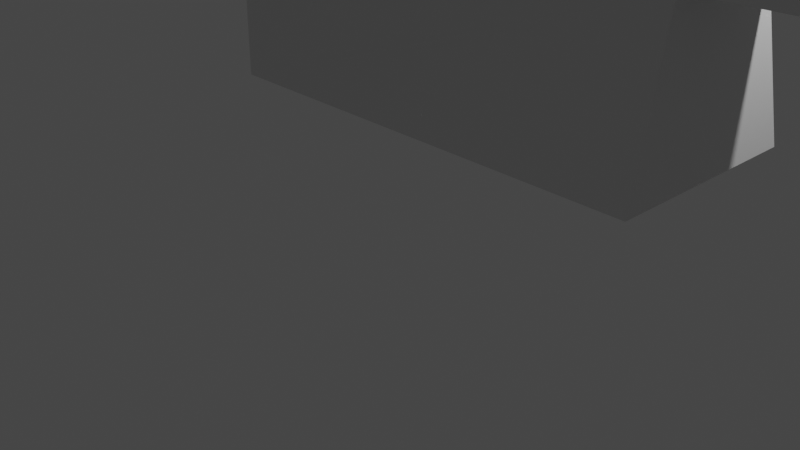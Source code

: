 # Source: cat.blend  (saved by Blender 2.93.21; exported with 4.5.12 LTS)
import bpy
from mathutils import Matrix  # noqa: F401  (used for matrix-valued properties, if any)

bpy.ops.wm.read_factory_settings(use_empty=True)
scene = bpy.context.scene
scene.name = 'Scene'

# ---- collections
col_collection = bpy.data.collections.new('Collection'); scene.collection.children.link(col_collection)

# ---- materials (node trees are filled in below, after node groups)
mat_material = bpy.data.materials.new('Material')
mat_material.alpha_threshold = 0.0
mat_material.use_transparent_shadow = False
mat_material.line_color = (0.0, 0.0, 0.0, 1.0)

# ---- material node trees
mat_material.use_nodes = True; mat_material.node_tree.nodes.clear()
_N = mat_material.node_tree.nodes; _L = mat_material.node_tree.links
n0 = _N.new('ShaderNodeOutputMaterial'); n0.name = 'Material Output'; n0.location = (300, 300)
n1 = _N.new('ShaderNodeBsdfPrincipled'); n1.name = 'Principled BSDF'; n1.location = (10, 300)
n1.distribution = 'GGX'
n1.subsurface_method = 'BURLEY'
n1.inputs[2].default_value = 0.4
n1.inputs[3].default_value = 1.45
n1.inputs[27].default_value = (0.0, 0.0, 0.0, 1.0)
n1.inputs[28].default_value = 1.0
_L.new(n1.outputs[0], n0.inputs[0])
n0.is_active_output = True

# ---- world
world_world = bpy.data.worlds.new('World'); scene.world = world_world
world_world.use_nodes = True; world_world.node_tree.nodes.clear()
_N = world_world.node_tree.nodes; _L = world_world.node_tree.links
n0 = _N.new('ShaderNodeOutputWorld'); n0.name = 'World Output'; n0.location = (300, 300)
n1 = _N.new('ShaderNodeBackground'); n1.name = 'Background'; n1.location = (10, 300)
n1.inputs[0].default_value = (0.05088, 0.05088, 0.05088, 1.0)
_L.new(n1.outputs[0], n0.inputs[0])
n0.is_active_output = True
world_world.color = (0.05088, 0.05088, 0.05088)
world_world.use_sun_shadow = False
world_world.sun_shadow_jitter_overblur = 0.0

# ---- cameras
cam_camera = bpy.data.cameras.new('Camera')
cam_camera.clip_end = 100.0
cam_camera.ortho_scale = 7.314

# ---- lights
light_light = bpy.data.lights.new('Light', 'POINT')
light_light.transmission_factor = 0.0
light_light.energy = 1000.0
light_light.shadow_soft_size = 0.1
light_light.shadow_maximum_resolution = 0.006
light_light.use_absolute_resolution = True

# ---- meshes
me_cube = bpy.data.meshes.new('Cube')
me_cube.from_pydata([(3.169, 0.5893, 1.204), (3.37, 1.0, -1.0), (4.47, 0.5893, 0.5615), (3.37, -1.0, -1.0), (-1.0, 1.0, 1.0), (-1.0, 1.0, -1.0), (-1.0, -1.0, 1.0), (-1.0, -1.0, -1.0), (2.913, 0.5893, 0.9481), (3.318, 0.5893, 0.5432), (3.318, -0.5893, 0.5432), (2.913, -0.5893, 0.9481), (3.169, -0.5893, 1.204), (4.47, -0.5893, 0.5615), (3.345, 0.7449, 2.134), (3.345, -0.7449, 2.134), (4.604, 0.7449, 1.92), (4.604, -0.7449, 1.92)], [], [(3, 10, 11, 6, 7), (13, 2, 16, 17), (7, 6, 4, 5), (5, 1, 3, 7), (8, 4, 6, 11), (1, 9, 10, 3), (11, 10, 13, 12), (5, 4, 8, 9, 1), (9, 8, 0, 2), (10, 9, 2, 13), (8, 11, 12, 0), (14, 15, 17, 16), (12, 13, 17, 15), (2, 0, 14, 16), (0, 12, 15, 14)])
_uv = me_cube.uv_layers.new(name='UVMap')
_uv.uv.foreach_set('vector', [0.375, 0.75, 0.5391, 0.75, 0.625, 0.7893, 0.625, 1.0, 0.375, 1.0, 0.5391, 0.75, 0.5391, 0.5, 0.5391, 0.5, 0.5391, 0.75, 0.375, 0.0, 0.625, 0.0, 0.625, 0.25, 0.375, 0.25, 0.125, 0.5, 0.375, 0.5, 0.375, 0.75, 0.125, 0.75, 0.6643, 0.5, 0.875, 0.5, 0.875, 0.75, 0.6643, 0.75, 0.375, 0.5, 0.5391, 0.5, 0.5391, 0.75, 0.375, 0.75, 0.625, 0.7893, 0.5391, 0.75, 0.5391, 0.75, 0.625, 0.7893, 0.375, 0.25, 0.625, 0.25, 0.625, 0.4607, 0.5391, 0.5, 0.375, 0.5, 0.5391, 0.5, 0.625, 0.4607, 0.625, 0.4607, 0.5391, 0.5, 0.5391, 0.75, 0.5391, 0.5, 0.5391, 0.5, 0.5391, 0.75, 0.6643, 0.5, 0.6643, 0.75, 0.6643, 0.75, 0.6643, 0.5, 0.6643, 0.5, 0.6643, 0.75, 0.5391, 0.75, 0.5391, 0.5, 0.625, 0.7893, 0.5391, 0.75, 0.5391, 0.75, 0.625, 0.7893, 0.5391, 0.5, 0.625, 0.4607, 0.625, 0.4607, 0.5391, 0.5, 0.6643, 0.5, 0.6643, 0.75, 0.6643, 0.75, 0.6643, 0.5])
me_cube.materials.append(mat_material)
me_cube.use_remesh_preserve_volume = False
me_cube.use_remesh_preserve_attributes = False
me_cube.use_mirror_vertex_groups = False
me_cube.update()

# ---- objects
ob_cube = bpy.data.objects.new('Cube', me_cube)
ob_light = bpy.data.objects.new('Light', light_light)
ob_camera = bpy.data.objects.new('Camera', cam_camera)

# ---- transforms, parenting, visibility, modifiers, constraints
ob_cube.location = (0.0, 0.0, 2.515)
ob_cube.lock_rotations_4d = False
ob_cube.empty_display_type = 'ARROWS'
ob_cube.lineart.crease_threshold = 0.0
ob_light.location = (4.076, 1.005, 5.904)
ob_light.rotation_euler = (0.6503, 0.05522, 1.866)
ob_light.lock_rotations_4d = False
ob_light.empty_display_type = 'ARROWS'
ob_light.color = (0.0, 0.0, 0.0, 0.0)
ob_light.lineart.crease_threshold = 0.0
ob_camera.location = (7.359, -6.926, 4.958)
ob_camera.rotation_euler = (1.109, 0.0, 0.8149)
ob_camera.lock_rotations_4d = False
ob_camera.empty_display_type = 'ARROWS'
ob_camera.color = (0.0, 0.0, 0.0, 0.0)
ob_camera.display_type = 'WIRE'
ob_camera.lineart.crease_threshold = 0.0

# ---- collection membership
col_collection.objects.link(ob_cube)
col_collection.objects.link(ob_light)
col_collection.objects.link(ob_camera)

# ---- scene / render settings (as saved in the file)
scene.camera = ob_camera
scene.frame_start = 1; scene.frame_end = 250; scene.frame_set(1)
scene.render.engine = 'BLENDER_EEVEE_NEXT'
scene.cycles.use_denoising = False
scene.cycles.samples = 128
scene.cycles.sampling_pattern = 'TABULATED_SOBOL'
scene.cycles.use_adaptive_sampling = False
scene.cycles.use_light_tree = False
scene.view_settings.view_transform = 'Filmic'
bpy.context.view_layer.update()
